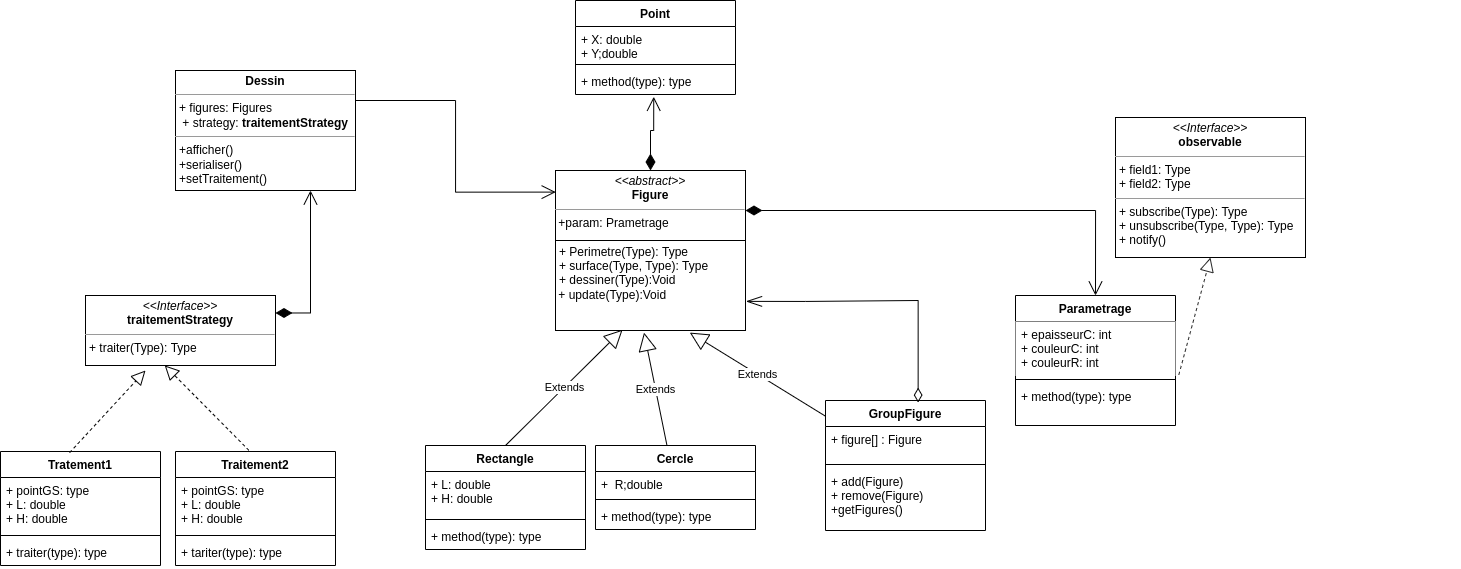

The diagram above was exported from draw.io. Its source (the exported page's mxGraphModel, read from the mxfile embedded in the PNG):
<mxGraphModel dx="1021" dy="1766" grid="1" gridSize="10" guides="1" tooltips="1" connect="1" arrows="1" fold="1" page="1" pageScale="1" pageWidth="850" pageHeight="1100" math="0" shadow="0">
  <root>
    <mxCell id="0" />
    <mxCell id="1" parent="0" />
    <mxCell id="i9l2lygyYRokRdodVX0n-1" value="&lt;p style=&quot;margin:0px;margin-top:4px;text-align:center;&quot;&gt;&lt;b&gt;Dessin&lt;/b&gt;&lt;br&gt;&lt;/p&gt;&lt;hr size=&quot;1&quot;&gt;&lt;p style=&quot;margin:0px;margin-left:4px;&quot;&gt;+ figures: Figures&lt;/p&gt;&lt;p style=&quot;margin:0px;margin-left:4px;&quot;&gt;&amp;nbsp;+ strategy:&amp;nbsp;&lt;b style=&quot;text-align: center;&quot;&gt;traitementStrategy&lt;/b&gt;&lt;br&gt;&lt;/p&gt;&lt;hr size=&quot;1&quot;&gt;&lt;p style=&quot;margin:0px;margin-left:4px;&quot;&gt;+afficher()&lt;br style=&quot;padding: 0px; margin: 0px;&quot;&gt;+serialiser()&lt;br&gt;&lt;/p&gt;&lt;p style=&quot;margin:0px;margin-left:4px;&quot;&gt;+setTraitement()&lt;/p&gt;" style="verticalAlign=top;align=left;overflow=fill;fontSize=12;fontFamily=Helvetica;html=1;" vertex="1" parent="1">
      <mxGeometry x="370" y="-10" width="180" height="120" as="geometry" />
    </mxCell>
    <mxCell id="i9l2lygyYRokRdodVX0n-2" value="&lt;p style=&quot;margin:0px;margin-top:4px;text-align:center;&quot;&gt;&lt;i&gt;&amp;lt;&amp;lt;abstract&amp;gt;&amp;gt;&lt;/i&gt;&lt;br&gt;&lt;b&gt;Figure&lt;/b&gt;&lt;/p&gt;&lt;hr size=&quot;1&quot;&gt;&amp;nbsp;+param: Prametrage&lt;br&gt;&lt;p style=&quot;margin:0px;margin-left:4px;&quot;&gt;&lt;br&gt;&lt;/p&gt;&lt;p style=&quot;margin:0px;margin-left:4px;&quot;&gt;+ Perimetre(Type): Type&lt;br&gt;+ surface(Type, Type): Type&lt;/p&gt;&lt;p style=&quot;margin:0px;margin-left:4px;&quot;&gt;+ dessiner(Type):Void&lt;span style=&quot;background-color: initial;&quot;&gt;&amp;nbsp;&lt;/span&gt;&lt;/p&gt;&amp;nbsp;+ update(Type):Void" style="verticalAlign=top;align=left;overflow=fill;fontSize=12;fontFamily=Helvetica;html=1;" vertex="1" parent="1">
      <mxGeometry x="750" y="90" width="190" height="160" as="geometry" />
    </mxCell>
    <mxCell id="i9l2lygyYRokRdodVX0n-3" value="Rectangle" style="swimlane;fontStyle=1;align=center;verticalAlign=top;childLayout=stackLayout;horizontal=1;startSize=26;horizontalStack=0;resizeParent=1;resizeParentMax=0;resizeLast=0;collapsible=1;marginBottom=0;" vertex="1" parent="1">
      <mxGeometry x="620" y="365" width="160" height="104" as="geometry" />
    </mxCell>
    <mxCell id="i9l2lygyYRokRdodVX0n-4" value="+ L: double&#10;+ H: double" style="text;strokeColor=none;fillColor=none;align=left;verticalAlign=top;spacingLeft=4;spacingRight=4;overflow=hidden;rotatable=0;points=[[0,0.5],[1,0.5]];portConstraint=eastwest;" vertex="1" parent="i9l2lygyYRokRdodVX0n-3">
      <mxGeometry y="26" width="160" height="44" as="geometry" />
    </mxCell>
    <mxCell id="i9l2lygyYRokRdodVX0n-5" value="" style="line;strokeWidth=1;fillColor=none;align=left;verticalAlign=middle;spacingTop=-1;spacingLeft=3;spacingRight=3;rotatable=0;labelPosition=right;points=[];portConstraint=eastwest;strokeColor=inherit;" vertex="1" parent="i9l2lygyYRokRdodVX0n-3">
      <mxGeometry y="70" width="160" height="8" as="geometry" />
    </mxCell>
    <mxCell id="i9l2lygyYRokRdodVX0n-6" value="+ method(type): type" style="text;strokeColor=none;fillColor=none;align=left;verticalAlign=top;spacingLeft=4;spacingRight=4;overflow=hidden;rotatable=0;points=[[0,0.5],[1,0.5]];portConstraint=eastwest;" vertex="1" parent="i9l2lygyYRokRdodVX0n-3">
      <mxGeometry y="78" width="160" height="26" as="geometry" />
    </mxCell>
    <mxCell id="i9l2lygyYRokRdodVX0n-7" value="Cercle" style="swimlane;fontStyle=1;align=center;verticalAlign=top;childLayout=stackLayout;horizontal=1;startSize=26;horizontalStack=0;resizeParent=1;resizeParentMax=0;resizeLast=0;collapsible=1;marginBottom=0;" vertex="1" parent="1">
      <mxGeometry x="790" y="365" width="160" height="84" as="geometry" />
    </mxCell>
    <mxCell id="i9l2lygyYRokRdodVX0n-8" value="+  R;double" style="text;strokeColor=none;fillColor=none;align=left;verticalAlign=top;spacingLeft=4;spacingRight=4;overflow=hidden;rotatable=0;points=[[0,0.5],[1,0.5]];portConstraint=eastwest;" vertex="1" parent="i9l2lygyYRokRdodVX0n-7">
      <mxGeometry y="26" width="160" height="24" as="geometry" />
    </mxCell>
    <mxCell id="i9l2lygyYRokRdodVX0n-9" value="" style="line;strokeWidth=1;fillColor=none;align=left;verticalAlign=middle;spacingTop=-1;spacingLeft=3;spacingRight=3;rotatable=0;labelPosition=right;points=[];portConstraint=eastwest;strokeColor=inherit;" vertex="1" parent="i9l2lygyYRokRdodVX0n-7">
      <mxGeometry y="50" width="160" height="8" as="geometry" />
    </mxCell>
    <mxCell id="i9l2lygyYRokRdodVX0n-10" value="+ method(type): type" style="text;strokeColor=none;fillColor=none;align=left;verticalAlign=top;spacingLeft=4;spacingRight=4;overflow=hidden;rotatable=0;points=[[0,0.5],[1,0.5]];portConstraint=eastwest;" vertex="1" parent="i9l2lygyYRokRdodVX0n-7">
      <mxGeometry y="58" width="160" height="26" as="geometry" />
    </mxCell>
    <mxCell id="i9l2lygyYRokRdodVX0n-11" value="Point" style="swimlane;fontStyle=1;align=center;verticalAlign=top;childLayout=stackLayout;horizontal=1;startSize=26;horizontalStack=0;resizeParent=1;resizeParentMax=0;resizeLast=0;collapsible=1;marginBottom=0;" vertex="1" parent="1">
      <mxGeometry x="770" y="-80" width="160" height="94" as="geometry" />
    </mxCell>
    <mxCell id="i9l2lygyYRokRdodVX0n-12" value="+ X: double&#10;+ Y;double" style="text;strokeColor=none;fillColor=none;align=left;verticalAlign=top;spacingLeft=4;spacingRight=4;overflow=hidden;rotatable=0;points=[[0,0.5],[1,0.5]];portConstraint=eastwest;" vertex="1" parent="i9l2lygyYRokRdodVX0n-11">
      <mxGeometry y="26" width="160" height="34" as="geometry" />
    </mxCell>
    <mxCell id="i9l2lygyYRokRdodVX0n-13" value="" style="line;strokeWidth=1;fillColor=none;align=left;verticalAlign=middle;spacingTop=-1;spacingLeft=3;spacingRight=3;rotatable=0;labelPosition=right;points=[];portConstraint=eastwest;strokeColor=inherit;" vertex="1" parent="i9l2lygyYRokRdodVX0n-11">
      <mxGeometry y="60" width="160" height="8" as="geometry" />
    </mxCell>
    <mxCell id="i9l2lygyYRokRdodVX0n-14" value="+ method(type): type" style="text;strokeColor=none;fillColor=none;align=left;verticalAlign=top;spacingLeft=4;spacingRight=4;overflow=hidden;rotatable=0;points=[[0,0.5],[1,0.5]];portConstraint=eastwest;" vertex="1" parent="i9l2lygyYRokRdodVX0n-11">
      <mxGeometry y="68" width="160" height="26" as="geometry" />
    </mxCell>
    <mxCell id="i9l2lygyYRokRdodVX0n-20" value="" style="line;strokeWidth=1;fillColor=none;align=left;verticalAlign=middle;spacingTop=-1;spacingLeft=3;spacingRight=3;rotatable=0;labelPosition=right;points=[];portConstraint=eastwest;strokeColor=inherit;" vertex="1" parent="1">
      <mxGeometry x="750" y="156" width="190" height="8" as="geometry" />
    </mxCell>
    <mxCell id="i9l2lygyYRokRdodVX0n-21" value="GroupFigure" style="swimlane;fontStyle=1;align=center;verticalAlign=top;childLayout=stackLayout;horizontal=1;startSize=26;horizontalStack=0;resizeParent=1;resizeParentMax=0;resizeLast=0;collapsible=1;marginBottom=0;" vertex="1" parent="1">
      <mxGeometry x="1020" y="320" width="160" height="130" as="geometry" />
    </mxCell>
    <mxCell id="i9l2lygyYRokRdodVX0n-22" value="+ figure[] : Figure" style="text;strokeColor=none;fillColor=none;align=left;verticalAlign=top;spacingLeft=4;spacingRight=4;overflow=hidden;rotatable=0;points=[[0,0.5],[1,0.5]];portConstraint=eastwest;" vertex="1" parent="i9l2lygyYRokRdodVX0n-21">
      <mxGeometry y="26" width="160" height="34" as="geometry" />
    </mxCell>
    <mxCell id="i9l2lygyYRokRdodVX0n-23" value="" style="line;strokeWidth=1;fillColor=none;align=left;verticalAlign=middle;spacingTop=-1;spacingLeft=3;spacingRight=3;rotatable=0;labelPosition=right;points=[];portConstraint=eastwest;strokeColor=inherit;" vertex="1" parent="i9l2lygyYRokRdodVX0n-21">
      <mxGeometry y="60" width="160" height="8" as="geometry" />
    </mxCell>
    <mxCell id="i9l2lygyYRokRdodVX0n-24" value="+ add(Figure)&#10;+ remove(Figure)&#10;+getFigures()&#10;" style="text;strokeColor=none;fillColor=none;align=left;verticalAlign=top;spacingLeft=4;spacingRight=4;overflow=hidden;rotatable=0;points=[[0,0.5],[1,0.5]];portConstraint=eastwest;" vertex="1" parent="i9l2lygyYRokRdodVX0n-21">
      <mxGeometry y="68" width="160" height="62" as="geometry" />
    </mxCell>
    <mxCell id="i9l2lygyYRokRdodVX0n-25" value="Parametrage" style="swimlane;fontStyle=1;align=center;verticalAlign=top;childLayout=stackLayout;horizontal=1;startSize=26;horizontalStack=0;resizeParent=1;resizeParentMax=0;resizeLast=0;collapsible=1;marginBottom=0;" vertex="1" parent="1">
      <mxGeometry x="1210" y="215" width="160" height="130" as="geometry" />
    </mxCell>
    <mxCell id="i9l2lygyYRokRdodVX0n-26" value="+ epaisseurC: int&#10;+ couleurC: int&#10;+ couleurR: int" style="text;strokeColor=none;fillColor=default;align=left;verticalAlign=top;spacingLeft=4;spacingRight=4;overflow=hidden;rotatable=0;points=[[0,0.5],[1,0.5]];portConstraint=eastwest;" vertex="1" parent="i9l2lygyYRokRdodVX0n-25">
      <mxGeometry y="26" width="160" height="54" as="geometry" />
    </mxCell>
    <mxCell id="i9l2lygyYRokRdodVX0n-27" value="" style="line;strokeWidth=1;fillColor=none;align=left;verticalAlign=middle;spacingTop=-1;spacingLeft=3;spacingRight=3;rotatable=0;labelPosition=right;points=[];portConstraint=eastwest;strokeColor=inherit;" vertex="1" parent="i9l2lygyYRokRdodVX0n-25">
      <mxGeometry y="80" width="160" height="8" as="geometry" />
    </mxCell>
    <mxCell id="i9l2lygyYRokRdodVX0n-28" value="+ method(type): type" style="text;strokeColor=none;fillColor=none;align=left;verticalAlign=top;spacingLeft=4;spacingRight=4;overflow=hidden;rotatable=0;points=[[0,0.5],[1,0.5]];portConstraint=eastwest;" vertex="1" parent="i9l2lygyYRokRdodVX0n-25">
      <mxGeometry y="88" width="160" height="42" as="geometry" />
    </mxCell>
    <mxCell id="i9l2lygyYRokRdodVX0n-29" value="Extends" style="endArrow=block;endSize=16;endFill=0;html=1;rounded=0;exitX=0.5;exitY=0;exitDx=0;exitDy=0;entryX=0.353;entryY=0.995;entryDx=0;entryDy=0;entryPerimeter=0;" edge="1" parent="1" source="i9l2lygyYRokRdodVX0n-3" target="i9l2lygyYRokRdodVX0n-2">
      <mxGeometry width="160" relative="1" as="geometry">
        <mxPoint x="800" y="325" as="sourcePoint" />
        <mxPoint x="960" y="325" as="targetPoint" />
      </mxGeometry>
    </mxCell>
    <mxCell id="i9l2lygyYRokRdodVX0n-30" value="Extends" style="endArrow=block;endSize=16;endFill=0;html=1;rounded=0;entryX=0.466;entryY=1.013;entryDx=0;entryDy=0;entryPerimeter=0;" edge="1" parent="1" source="i9l2lygyYRokRdodVX0n-7" target="i9l2lygyYRokRdodVX0n-2">
      <mxGeometry width="160" relative="1" as="geometry">
        <mxPoint x="770" y="389" as="sourcePoint" />
        <mxPoint x="837.0699999999999" y="274.4" as="targetPoint" />
      </mxGeometry>
    </mxCell>
    <mxCell id="i9l2lygyYRokRdodVX0n-31" value="Extends" style="endArrow=block;endSize=16;endFill=0;html=1;rounded=0;entryX=0.707;entryY=1.013;entryDx=0;entryDy=0;entryPerimeter=0;" edge="1" parent="1" source="i9l2lygyYRokRdodVX0n-21" target="i9l2lygyYRokRdodVX0n-2">
      <mxGeometry width="160" relative="1" as="geometry">
        <mxPoint x="1010" y="355" as="sourcePoint" />
        <mxPoint x="858.54" y="276.55999999999995" as="targetPoint" />
      </mxGeometry>
    </mxCell>
    <mxCell id="i9l2lygyYRokRdodVX0n-33" value="" style="endArrow=open;html=1;endSize=12;startArrow=diamondThin;startSize=14;startFill=1;edgeStyle=orthogonalEdgeStyle;rounded=0;exitX=1;exitY=0.25;exitDx=0;exitDy=0;entryX=0.5;entryY=0;entryDx=0;entryDy=0;" edge="1" parent="1" source="i9l2lygyYRokRdodVX0n-2" target="i9l2lygyYRokRdodVX0n-25">
      <mxGeometry x="-0.0517" y="50" relative="1" as="geometry">
        <mxPoint x="741.5199999999998" y="105.99999999999977" as="sourcePoint" />
        <mxPoint x="1389" y="350" as="targetPoint" />
        <Array as="points">
          <mxPoint x="1290" y="130" />
        </Array>
        <mxPoint y="1" as="offset" />
      </mxGeometry>
    </mxCell>
    <mxCell id="i9l2lygyYRokRdodVX0n-40" value="" style="endArrow=open;html=1;endSize=12;startArrow=diamondThin;startSize=14;startFill=1;edgeStyle=orthogonalEdgeStyle;rounded=0;exitX=0.5;exitY=0;exitDx=0;exitDy=0;entryX=0.489;entryY=1.087;entryDx=0;entryDy=0;entryPerimeter=0;" edge="1" parent="1" source="i9l2lygyYRokRdodVX0n-2" target="i9l2lygyYRokRdodVX0n-14">
      <mxGeometry x="-0.0517" y="50" relative="1" as="geometry">
        <mxPoint x="510.0799999999999" y="-20.00400000000002" as="sourcePoint" />
        <mxPoint x="510" y="70" as="targetPoint" />
        <mxPoint y="1" as="offset" />
        <Array as="points">
          <mxPoint x="845" y="50" />
          <mxPoint x="848" y="50" />
        </Array>
      </mxGeometry>
    </mxCell>
    <mxCell id="i9l2lygyYRokRdodVX0n-45" value="&lt;p style=&quot;margin:0px;margin-top:4px;text-align:center;&quot;&gt;&lt;i&gt;&amp;lt;&amp;lt;Interface&amp;gt;&amp;gt;&lt;/i&gt;&lt;br&gt;&lt;b&gt;traitementStrategy&lt;/b&gt;&lt;/p&gt;&lt;hr size=&quot;1&quot;&gt;&lt;p style=&quot;margin:0px;margin-left:4px;&quot;&gt;&lt;/p&gt;&lt;p style=&quot;margin:0px;margin-left:4px;&quot;&gt;+ traiter(Type): Type&lt;br&gt;&lt;/p&gt;" style="verticalAlign=top;align=left;overflow=fill;fontSize=12;fontFamily=Helvetica;html=1;fillColor=#FFFFFF;" vertex="1" parent="1">
      <mxGeometry x="280" y="215" width="190" height="70" as="geometry" />
    </mxCell>
    <mxCell id="i9l2lygyYRokRdodVX0n-46" value="Tratement1" style="swimlane;fontStyle=1;align=center;verticalAlign=top;childLayout=stackLayout;horizontal=1;startSize=26;horizontalStack=0;resizeParent=1;resizeParentMax=0;resizeLast=0;collapsible=1;marginBottom=0;" vertex="1" parent="1">
      <mxGeometry x="195" y="371" width="160" height="114" as="geometry" />
    </mxCell>
    <mxCell id="i9l2lygyYRokRdodVX0n-47" value="+ pointGS: type&#10;+ L: double&#10;+ H: double" style="text;strokeColor=none;fillColor=none;align=left;verticalAlign=top;spacingLeft=4;spacingRight=4;overflow=hidden;rotatable=0;points=[[0,0.5],[1,0.5]];portConstraint=eastwest;" vertex="1" parent="i9l2lygyYRokRdodVX0n-46">
      <mxGeometry y="26" width="160" height="54" as="geometry" />
    </mxCell>
    <mxCell id="i9l2lygyYRokRdodVX0n-48" value="" style="line;strokeWidth=1;fillColor=none;align=left;verticalAlign=middle;spacingTop=-1;spacingLeft=3;spacingRight=3;rotatable=0;labelPosition=right;points=[];portConstraint=eastwest;strokeColor=inherit;" vertex="1" parent="i9l2lygyYRokRdodVX0n-46">
      <mxGeometry y="80" width="160" height="8" as="geometry" />
    </mxCell>
    <mxCell id="i9l2lygyYRokRdodVX0n-49" value="+ traiter(type): type" style="text;strokeColor=none;fillColor=none;align=left;verticalAlign=top;spacingLeft=4;spacingRight=4;overflow=hidden;rotatable=0;points=[[0,0.5],[1,0.5]];portConstraint=eastwest;" vertex="1" parent="i9l2lygyYRokRdodVX0n-46">
      <mxGeometry y="88" width="160" height="26" as="geometry" />
    </mxCell>
    <mxCell id="i9l2lygyYRokRdodVX0n-50" value="Traitement2" style="swimlane;fontStyle=1;align=center;verticalAlign=top;childLayout=stackLayout;horizontal=1;startSize=26;horizontalStack=0;resizeParent=1;resizeParentMax=0;resizeLast=0;collapsible=1;marginBottom=0;" vertex="1" parent="1">
      <mxGeometry x="370" y="371" width="160" height="114" as="geometry" />
    </mxCell>
    <mxCell id="i9l2lygyYRokRdodVX0n-51" value="+ pointGS: type&#10;+ L: double&#10;+ H: double" style="text;strokeColor=none;fillColor=none;align=left;verticalAlign=top;spacingLeft=4;spacingRight=4;overflow=hidden;rotatable=0;points=[[0,0.5],[1,0.5]];portConstraint=eastwest;" vertex="1" parent="i9l2lygyYRokRdodVX0n-50">
      <mxGeometry y="26" width="160" height="54" as="geometry" />
    </mxCell>
    <mxCell id="i9l2lygyYRokRdodVX0n-52" value="" style="line;strokeWidth=1;fillColor=none;align=left;verticalAlign=middle;spacingTop=-1;spacingLeft=3;spacingRight=3;rotatable=0;labelPosition=right;points=[];portConstraint=eastwest;strokeColor=inherit;" vertex="1" parent="i9l2lygyYRokRdodVX0n-50">
      <mxGeometry y="80" width="160" height="8" as="geometry" />
    </mxCell>
    <mxCell id="i9l2lygyYRokRdodVX0n-53" value="+ tariter(type): type" style="text;strokeColor=none;fillColor=none;align=left;verticalAlign=top;spacingLeft=4;spacingRight=4;overflow=hidden;rotatable=0;points=[[0,0.5],[1,0.5]];portConstraint=eastwest;" vertex="1" parent="i9l2lygyYRokRdodVX0n-50">
      <mxGeometry y="88" width="160" height="26" as="geometry" />
    </mxCell>
    <mxCell id="i9l2lygyYRokRdodVX0n-54" value="" style="endArrow=block;dashed=1;endFill=0;endSize=12;html=1;rounded=0;exitX=0.432;exitY=0.01;exitDx=0;exitDy=0;exitPerimeter=0;" edge="1" parent="1" source="i9l2lygyYRokRdodVX0n-46">
      <mxGeometry width="160" relative="1" as="geometry">
        <mxPoint x="470" y="310" as="sourcePoint" />
        <mxPoint x="340" y="290" as="targetPoint" />
      </mxGeometry>
    </mxCell>
    <mxCell id="i9l2lygyYRokRdodVX0n-55" value="" style="endArrow=block;dashed=1;endFill=0;endSize=12;html=1;rounded=0;exitX=0.459;exitY=-0.01;exitDx=0;exitDy=0;exitPerimeter=0;entryX=0.417;entryY=0.999;entryDx=0;entryDy=0;entryPerimeter=0;" edge="1" parent="1" source="i9l2lygyYRokRdodVX0n-50" target="i9l2lygyYRokRdodVX0n-45">
      <mxGeometry width="160" relative="1" as="geometry">
        <mxPoint x="209.1199999999999" y="391.14" as="sourcePoint" />
        <mxPoint x="407.95000000000005" y="282.79999999999995" as="targetPoint" />
      </mxGeometry>
    </mxCell>
    <mxCell id="i9l2lygyYRokRdodVX0n-56" value="" style="endArrow=open;html=1;endSize=12;startArrow=diamondThin;startSize=14;startFill=1;edgeStyle=orthogonalEdgeStyle;rounded=0;entryX=0.75;entryY=1;entryDx=0;entryDy=0;exitX=1;exitY=0.25;exitDx=0;exitDy=0;" edge="1" parent="1" source="i9l2lygyYRokRdodVX0n-45" target="i9l2lygyYRokRdodVX0n-1">
      <mxGeometry x="-0.0517" y="50" relative="1" as="geometry">
        <mxPoint x="425" y="187.82" as="sourcePoint" />
        <mxPoint x="644.2" y="168.99600000000004" as="targetPoint" />
        <mxPoint y="1" as="offset" />
      </mxGeometry>
    </mxCell>
    <mxCell id="i9l2lygyYRokRdodVX0n-57" value="" style="endArrow=diamondThin;html=1;endSize=12;startArrow=openThin;startSize=14;startFill=0;edgeStyle=orthogonalEdgeStyle;rounded=0;entryX=0.579;entryY=0.016;entryDx=0;entryDy=0;entryPerimeter=0;exitX=1.003;exitY=0.818;exitDx=0;exitDy=0;exitPerimeter=0;endFill=0;" edge="1" parent="1" source="i9l2lygyYRokRdodVX0n-2" target="i9l2lygyYRokRdodVX0n-21">
      <mxGeometry x="-0.0517" y="50" relative="1" as="geometry">
        <mxPoint x="950" y="220" as="sourcePoint" />
        <mxPoint x="1169.2" y="161.17600000000004" as="targetPoint" />
        <Array as="points">
          <mxPoint x="1000" y="221" />
          <mxPoint x="1073" y="220" />
        </Array>
        <mxPoint y="1" as="offset" />
      </mxGeometry>
    </mxCell>
    <mxCell id="i9l2lygyYRokRdodVX0n-60" value="&lt;p style=&quot;margin:0px;margin-top:4px;text-align:center;&quot;&gt;&lt;i&gt;&amp;lt;&amp;lt;Interface&amp;gt;&amp;gt;&lt;/i&gt;&lt;br&gt;&lt;b&gt;observable&lt;/b&gt;&lt;/p&gt;&lt;hr size=&quot;1&quot;&gt;&lt;p style=&quot;margin:0px;margin-left:4px;&quot;&gt;+ field1: Type&lt;br&gt;+ field2: Type&lt;/p&gt;&lt;hr size=&quot;1&quot;&gt;&lt;p style=&quot;margin:0px;margin-left:4px;&quot;&gt;+ subscribe(Type): Type&lt;br&gt;+ unsubscribe(Type, Type): Type&lt;/p&gt;&lt;p style=&quot;margin:0px;margin-left:4px;&quot;&gt;+ notify()&lt;/p&gt;" style="verticalAlign=top;align=left;overflow=fill;fontSize=12;fontFamily=Helvetica;html=1;fillColor=#FFFFFF;" vertex="1" parent="1">
      <mxGeometry x="1310" y="37" width="190" height="140" as="geometry" />
    </mxCell>
    <mxCell id="i9l2lygyYRokRdodVX0n-61" value="" style="endArrow=block;dashed=1;endFill=0;endSize=12;html=1;rounded=0;strokeColor=#FFFFFF;entryX=0.465;entryY=1.022;entryDx=0;entryDy=0;entryPerimeter=0;" edge="1" parent="1" target="i9l2lygyYRokRdodVX0n-60">
      <mxGeometry width="160" relative="1" as="geometry">
        <mxPoint x="1640" y="440" as="sourcePoint" />
        <mxPoint x="1800" y="440" as="targetPoint" />
      </mxGeometry>
    </mxCell>
    <mxCell id="i9l2lygyYRokRdodVX0n-62" value="" style="endArrow=block;dashed=1;endFill=0;endSize=12;html=1;rounded=0;strokeColor=#262626;entryX=0.5;entryY=1;entryDx=0;entryDy=0;exitX=1.021;exitY=0.985;exitDx=0;exitDy=0;exitPerimeter=0;" edge="1" parent="1" source="i9l2lygyYRokRdodVX0n-26" target="i9l2lygyYRokRdodVX0n-60">
      <mxGeometry width="160" relative="1" as="geometry">
        <mxPoint x="1440" y="440" as="sourcePoint" />
        <mxPoint x="1600" y="440" as="targetPoint" />
      </mxGeometry>
    </mxCell>
    <mxCell id="i9l2lygyYRokRdodVX0n-64" value="" style="endArrow=open;html=1;endSize=12;startArrow=none;startSize=14;startFill=0;edgeStyle=orthogonalEdgeStyle;rounded=0;entryX=0.001;entryY=0.135;entryDx=0;entryDy=0;exitX=1;exitY=0.25;exitDx=0;exitDy=0;entryPerimeter=0;" edge="1" parent="1" source="i9l2lygyYRokRdodVX0n-1" target="i9l2lygyYRokRdodVX0n-2">
      <mxGeometry x="-0.0517" y="50" relative="1" as="geometry">
        <mxPoint x="480" y="242.5" as="sourcePoint" />
        <mxPoint x="760" y="180" as="targetPoint" />
        <mxPoint y="1" as="offset" />
      </mxGeometry>
    </mxCell>
  </root>
</mxGraphModel>